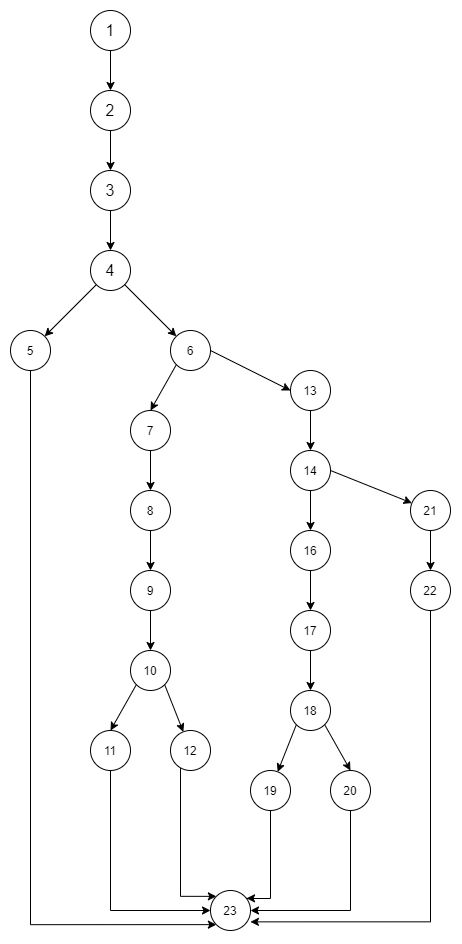

The diagram above was exported from draw.io. Its source (the exported page's mxGraphModel, read from the mxfile embedded in the PNG):
<mxGraphModel dx="622" dy="1162" grid="1" gridSize="10" guides="1" tooltips="1" connect="1" arrows="1" fold="1" page="1" pageScale="1" pageWidth="850" pageHeight="1100" math="0" shadow="0">
  <root>
    <mxCell id="0" />
    <mxCell id="1" parent="0" />
    <mxCell id="QxWbnr8TyCuf-lv5M_WC-6" value="" style="edgeStyle=orthogonalEdgeStyle;rounded=0;orthogonalLoop=1;jettySize=auto;html=1;" edge="1" parent="1" source="QxWbnr8TyCuf-lv5M_WC-1" target="QxWbnr8TyCuf-lv5M_WC-2">
      <mxGeometry relative="1" as="geometry" />
    </mxCell>
    <mxCell id="QxWbnr8TyCuf-lv5M_WC-1" value="&lt;font style=&quot;font-size: 16px&quot;&gt;1&lt;/font&gt;" style="ellipse;whiteSpace=wrap;html=1;aspect=fixed;" vertex="1" parent="1">
      <mxGeometry x="400" y="40" width="40" height="40" as="geometry" />
    </mxCell>
    <mxCell id="QxWbnr8TyCuf-lv5M_WC-7" value="" style="edgeStyle=orthogonalEdgeStyle;rounded=0;orthogonalLoop=1;jettySize=auto;html=1;" edge="1" parent="1" source="QxWbnr8TyCuf-lv5M_WC-2" target="QxWbnr8TyCuf-lv5M_WC-3">
      <mxGeometry relative="1" as="geometry" />
    </mxCell>
    <mxCell id="QxWbnr8TyCuf-lv5M_WC-2" value="&lt;font style=&quot;font-size: 16px&quot;&gt;2&lt;/font&gt;" style="ellipse;whiteSpace=wrap;html=1;aspect=fixed;" vertex="1" parent="1">
      <mxGeometry x="400" y="120" width="40" height="40" as="geometry" />
    </mxCell>
    <mxCell id="QxWbnr8TyCuf-lv5M_WC-3" value="&lt;font style=&quot;font-size: 16px&quot;&gt;3&lt;/font&gt;" style="ellipse;whiteSpace=wrap;html=1;aspect=fixed;" vertex="1" parent="1">
      <mxGeometry x="400" y="200" width="40" height="40" as="geometry" />
    </mxCell>
    <mxCell id="QxWbnr8TyCuf-lv5M_WC-4" value="&lt;font style=&quot;font-size: 16px&quot;&gt;4&lt;/font&gt;" style="ellipse;whiteSpace=wrap;html=1;aspect=fixed;" vertex="1" parent="1">
      <mxGeometry x="400" y="280" width="40" height="40" as="geometry" />
    </mxCell>
    <mxCell id="QxWbnr8TyCuf-lv5M_WC-5" value="" style="endArrow=classic;html=1;entryX=0.5;entryY=0;entryDx=0;entryDy=0;exitX=0.5;exitY=1;exitDx=0;exitDy=0;" edge="1" parent="1" source="QxWbnr8TyCuf-lv5M_WC-3" target="QxWbnr8TyCuf-lv5M_WC-4">
      <mxGeometry width="50" height="50" relative="1" as="geometry">
        <mxPoint x="270" y="210" as="sourcePoint" />
        <mxPoint x="320" y="160" as="targetPoint" />
      </mxGeometry>
    </mxCell>
    <mxCell id="QxWbnr8TyCuf-lv5M_WC-53" value="" style="edgeStyle=orthogonalEdgeStyle;rounded=0;orthogonalLoop=1;jettySize=auto;html=1;entryX=0;entryY=1;entryDx=0;entryDy=0;" edge="1" parent="1" source="QxWbnr8TyCuf-lv5M_WC-8" target="QxWbnr8TyCuf-lv5M_WC-51">
      <mxGeometry relative="1" as="geometry">
        <mxPoint x="339.9999999999999" y="480.0000000000002" as="targetPoint" />
        <Array as="points">
          <mxPoint x="340" y="954" />
        </Array>
      </mxGeometry>
    </mxCell>
    <mxCell id="QxWbnr8TyCuf-lv5M_WC-8" value="5" style="ellipse;whiteSpace=wrap;html=1;aspect=fixed;" vertex="1" parent="1">
      <mxGeometry x="320" y="360" width="40" height="40" as="geometry" />
    </mxCell>
    <mxCell id="QxWbnr8TyCuf-lv5M_WC-9" value="" style="endArrow=classic;html=1;exitX=0;exitY=1;exitDx=0;exitDy=0;" edge="1" parent="1" source="QxWbnr8TyCuf-lv5M_WC-4" target="QxWbnr8TyCuf-lv5M_WC-8">
      <mxGeometry width="50" height="50" relative="1" as="geometry">
        <mxPoint x="250" y="360" as="sourcePoint" />
        <mxPoint x="300" y="310" as="targetPoint" />
      </mxGeometry>
    </mxCell>
    <mxCell id="QxWbnr8TyCuf-lv5M_WC-10" value="6" style="ellipse;whiteSpace=wrap;html=1;aspect=fixed;" vertex="1" parent="1">
      <mxGeometry x="480" y="360" width="40" height="40" as="geometry" />
    </mxCell>
    <mxCell id="QxWbnr8TyCuf-lv5M_WC-11" value="" style="endArrow=classic;html=1;exitX=1;exitY=1;exitDx=0;exitDy=0;entryX=0;entryY=0;entryDx=0;entryDy=0;" edge="1" parent="1" source="QxWbnr8TyCuf-lv5M_WC-4" target="QxWbnr8TyCuf-lv5M_WC-10">
      <mxGeometry width="50" height="50" relative="1" as="geometry">
        <mxPoint x="370" y="510" as="sourcePoint" />
        <mxPoint x="420" y="460" as="targetPoint" />
      </mxGeometry>
    </mxCell>
    <mxCell id="QxWbnr8TyCuf-lv5M_WC-19" value="" style="edgeStyle=orthogonalEdgeStyle;rounded=0;orthogonalLoop=1;jettySize=auto;html=1;" edge="1" parent="1" source="QxWbnr8TyCuf-lv5M_WC-12" target="QxWbnr8TyCuf-lv5M_WC-13">
      <mxGeometry relative="1" as="geometry" />
    </mxCell>
    <mxCell id="QxWbnr8TyCuf-lv5M_WC-12" value="7" style="ellipse;whiteSpace=wrap;html=1;aspect=fixed;" vertex="1" parent="1">
      <mxGeometry x="440" y="440" width="40" height="40" as="geometry" />
    </mxCell>
    <mxCell id="QxWbnr8TyCuf-lv5M_WC-20" value="" style="edgeStyle=orthogonalEdgeStyle;rounded=0;orthogonalLoop=1;jettySize=auto;html=1;" edge="1" parent="1" source="QxWbnr8TyCuf-lv5M_WC-13" target="QxWbnr8TyCuf-lv5M_WC-14">
      <mxGeometry relative="1" as="geometry" />
    </mxCell>
    <mxCell id="QxWbnr8TyCuf-lv5M_WC-13" value="8" style="ellipse;whiteSpace=wrap;html=1;aspect=fixed;" vertex="1" parent="1">
      <mxGeometry x="440" y="520" width="40" height="40" as="geometry" />
    </mxCell>
    <mxCell id="QxWbnr8TyCuf-lv5M_WC-21" value="" style="edgeStyle=orthogonalEdgeStyle;rounded=0;orthogonalLoop=1;jettySize=auto;html=1;" edge="1" parent="1" source="QxWbnr8TyCuf-lv5M_WC-14" target="QxWbnr8TyCuf-lv5M_WC-15">
      <mxGeometry relative="1" as="geometry" />
    </mxCell>
    <mxCell id="QxWbnr8TyCuf-lv5M_WC-14" value="9" style="ellipse;whiteSpace=wrap;html=1;aspect=fixed;" vertex="1" parent="1">
      <mxGeometry x="440" y="600" width="40" height="40" as="geometry" />
    </mxCell>
    <mxCell id="QxWbnr8TyCuf-lv5M_WC-15" value="10" style="ellipse;whiteSpace=wrap;html=1;aspect=fixed;" vertex="1" parent="1">
      <mxGeometry x="440" y="680" width="40" height="40" as="geometry" />
    </mxCell>
    <mxCell id="QxWbnr8TyCuf-lv5M_WC-55" value="" style="edgeStyle=orthogonalEdgeStyle;rounded=0;orthogonalLoop=1;jettySize=auto;html=1;entryX=0;entryY=0.5;entryDx=0;entryDy=0;" edge="1" parent="1" source="QxWbnr8TyCuf-lv5M_WC-16" target="QxWbnr8TyCuf-lv5M_WC-51">
      <mxGeometry relative="1" as="geometry">
        <mxPoint x="419.9999999999999" y="879.9999999999998" as="targetPoint" />
        <Array as="points">
          <mxPoint x="420" y="940" />
        </Array>
      </mxGeometry>
    </mxCell>
    <mxCell id="QxWbnr8TyCuf-lv5M_WC-16" value="11" style="ellipse;whiteSpace=wrap;html=1;aspect=fixed;" vertex="1" parent="1">
      <mxGeometry x="400" y="760" width="40" height="40" as="geometry" />
    </mxCell>
    <mxCell id="QxWbnr8TyCuf-lv5M_WC-57" value="" style="edgeStyle=orthogonalEdgeStyle;rounded=0;orthogonalLoop=1;jettySize=auto;html=1;entryX=0;entryY=0;entryDx=0;entryDy=0;" edge="1" parent="1" source="QxWbnr8TyCuf-lv5M_WC-17" target="QxWbnr8TyCuf-lv5M_WC-51">
      <mxGeometry relative="1" as="geometry">
        <mxPoint x="499.9999999999999" y="880" as="targetPoint" />
        <Array as="points">
          <mxPoint x="490" y="926" />
        </Array>
      </mxGeometry>
    </mxCell>
    <mxCell id="QxWbnr8TyCuf-lv5M_WC-17" value="12" style="ellipse;whiteSpace=wrap;html=1;aspect=fixed;" vertex="1" parent="1">
      <mxGeometry x="480" y="760" width="40" height="40" as="geometry" />
    </mxCell>
    <mxCell id="QxWbnr8TyCuf-lv5M_WC-18" value="" style="endArrow=classic;html=1;exitX=0;exitY=1;exitDx=0;exitDy=0;entryX=0.5;entryY=0;entryDx=0;entryDy=0;" edge="1" parent="1" source="QxWbnr8TyCuf-lv5M_WC-10" target="QxWbnr8TyCuf-lv5M_WC-12">
      <mxGeometry width="50" height="50" relative="1" as="geometry">
        <mxPoint x="380" y="420" as="sourcePoint" />
        <mxPoint x="430" y="370" as="targetPoint" />
      </mxGeometry>
    </mxCell>
    <mxCell id="QxWbnr8TyCuf-lv5M_WC-22" value="" style="endArrow=classic;html=1;exitX=0;exitY=1;exitDx=0;exitDy=0;entryX=0.5;entryY=0;entryDx=0;entryDy=0;" edge="1" parent="1" source="QxWbnr8TyCuf-lv5M_WC-15" target="QxWbnr8TyCuf-lv5M_WC-16">
      <mxGeometry width="50" height="50" relative="1" as="geometry">
        <mxPoint x="350" y="780" as="sourcePoint" />
        <mxPoint x="430" y="760" as="targetPoint" />
      </mxGeometry>
    </mxCell>
    <mxCell id="QxWbnr8TyCuf-lv5M_WC-23" value="" style="endArrow=classic;html=1;exitX=1;exitY=1;exitDx=0;exitDy=0;" edge="1" parent="1" source="QxWbnr8TyCuf-lv5M_WC-15" target="QxWbnr8TyCuf-lv5M_WC-17">
      <mxGeometry width="50" height="50" relative="1" as="geometry">
        <mxPoint x="470" y="830" as="sourcePoint" />
        <mxPoint x="520" y="780" as="targetPoint" />
      </mxGeometry>
    </mxCell>
    <mxCell id="QxWbnr8TyCuf-lv5M_WC-32" value="" style="edgeStyle=orthogonalEdgeStyle;rounded=0;orthogonalLoop=1;jettySize=auto;html=1;" edge="1" parent="1" source="QxWbnr8TyCuf-lv5M_WC-25" target="QxWbnr8TyCuf-lv5M_WC-26">
      <mxGeometry relative="1" as="geometry" />
    </mxCell>
    <mxCell id="QxWbnr8TyCuf-lv5M_WC-25" value="13" style="ellipse;whiteSpace=wrap;html=1;aspect=fixed;" vertex="1" parent="1">
      <mxGeometry x="600" y="400" width="40" height="40" as="geometry" />
    </mxCell>
    <mxCell id="QxWbnr8TyCuf-lv5M_WC-41" value="" style="edgeStyle=orthogonalEdgeStyle;rounded=0;orthogonalLoop=1;jettySize=auto;html=1;" edge="1" parent="1" source="QxWbnr8TyCuf-lv5M_WC-26" target="QxWbnr8TyCuf-lv5M_WC-39">
      <mxGeometry relative="1" as="geometry" />
    </mxCell>
    <mxCell id="QxWbnr8TyCuf-lv5M_WC-26" value="14" style="ellipse;whiteSpace=wrap;html=1;aspect=fixed;" vertex="1" parent="1">
      <mxGeometry x="600" y="480" width="40" height="40" as="geometry" />
    </mxCell>
    <mxCell id="QxWbnr8TyCuf-lv5M_WC-38" value="" style="edgeStyle=orthogonalEdgeStyle;rounded=0;orthogonalLoop=1;jettySize=auto;html=1;entryX=0.5;entryY=0;entryDx=0;entryDy=0;" edge="1" parent="1" source="QxWbnr8TyCuf-lv5M_WC-27" target="QxWbnr8TyCuf-lv5M_WC-28">
      <mxGeometry relative="1" as="geometry">
        <mxPoint x="620" y="640" as="targetPoint" />
        <Array as="points" />
      </mxGeometry>
    </mxCell>
    <mxCell id="QxWbnr8TyCuf-lv5M_WC-27" value="21" style="ellipse;whiteSpace=wrap;html=1;aspect=fixed;" vertex="1" parent="1">
      <mxGeometry x="720" y="520" width="40" height="40" as="geometry" />
    </mxCell>
    <mxCell id="QxWbnr8TyCuf-lv5M_WC-28" value="22" style="ellipse;whiteSpace=wrap;html=1;aspect=fixed;" vertex="1" parent="1">
      <mxGeometry x="720" y="600" width="40" height="40" as="geometry" />
    </mxCell>
    <mxCell id="QxWbnr8TyCuf-lv5M_WC-63" value="" style="edgeStyle=orthogonalEdgeStyle;rounded=0;orthogonalLoop=1;jettySize=auto;html=1;entryX=0.998;entryY=0.784;entryDx=0;entryDy=0;entryPerimeter=0;exitX=0.5;exitY=1;exitDx=0;exitDy=0;" edge="1" parent="1" source="QxWbnr8TyCuf-lv5M_WC-28" target="QxWbnr8TyCuf-lv5M_WC-51">
      <mxGeometry relative="1" as="geometry">
        <mxPoint x="740.0000000000002" y="720.0000000000002" as="sourcePoint" />
        <mxPoint x="740" y="800" as="targetPoint" />
        <Array as="points">
          <mxPoint x="740" y="951" />
        </Array>
      </mxGeometry>
    </mxCell>
    <mxCell id="QxWbnr8TyCuf-lv5M_WC-31" value="" style="endArrow=classic;html=1;exitX=1;exitY=0.5;exitDx=0;exitDy=0;entryX=0;entryY=0.5;entryDx=0;entryDy=0;" edge="1" parent="1" source="QxWbnr8TyCuf-lv5M_WC-10" target="QxWbnr8TyCuf-lv5M_WC-25">
      <mxGeometry width="50" height="50" relative="1" as="geometry">
        <mxPoint x="530" y="500" as="sourcePoint" />
        <mxPoint x="580" y="450" as="targetPoint" />
      </mxGeometry>
    </mxCell>
    <mxCell id="QxWbnr8TyCuf-lv5M_WC-42" value="" style="edgeStyle=orthogonalEdgeStyle;rounded=0;orthogonalLoop=1;jettySize=auto;html=1;" edge="1" parent="1" source="QxWbnr8TyCuf-lv5M_WC-39" target="QxWbnr8TyCuf-lv5M_WC-40">
      <mxGeometry relative="1" as="geometry" />
    </mxCell>
    <mxCell id="QxWbnr8TyCuf-lv5M_WC-39" value="16" style="ellipse;whiteSpace=wrap;html=1;aspect=fixed;" vertex="1" parent="1">
      <mxGeometry x="600" y="560" width="40" height="40" as="geometry" />
    </mxCell>
    <mxCell id="QxWbnr8TyCuf-lv5M_WC-44" value="" style="edgeStyle=orthogonalEdgeStyle;rounded=0;orthogonalLoop=1;jettySize=auto;html=1;" edge="1" parent="1" source="QxWbnr8TyCuf-lv5M_WC-40" target="QxWbnr8TyCuf-lv5M_WC-43">
      <mxGeometry relative="1" as="geometry" />
    </mxCell>
    <mxCell id="QxWbnr8TyCuf-lv5M_WC-40" value="17" style="ellipse;whiteSpace=wrap;html=1;aspect=fixed;" vertex="1" parent="1">
      <mxGeometry x="600" y="640" width="40" height="40" as="geometry" />
    </mxCell>
    <mxCell id="QxWbnr8TyCuf-lv5M_WC-43" value="18" style="ellipse;whiteSpace=wrap;html=1;aspect=fixed;" vertex="1" parent="1">
      <mxGeometry x="600" y="720" width="40" height="40" as="geometry" />
    </mxCell>
    <mxCell id="QxWbnr8TyCuf-lv5M_WC-59" value="" style="edgeStyle=orthogonalEdgeStyle;rounded=0;orthogonalLoop=1;jettySize=auto;html=1;entryX=0.901;entryY=0.195;entryDx=0;entryDy=0;entryPerimeter=0;" edge="1" parent="1" source="QxWbnr8TyCuf-lv5M_WC-45" target="QxWbnr8TyCuf-lv5M_WC-51">
      <mxGeometry relative="1" as="geometry">
        <mxPoint x="579.9999999999999" y="920" as="targetPoint" />
        <Array as="points">
          <mxPoint x="580" y="928" />
          <mxPoint x="556" y="928" />
        </Array>
      </mxGeometry>
    </mxCell>
    <mxCell id="QxWbnr8TyCuf-lv5M_WC-45" value="19" style="ellipse;whiteSpace=wrap;html=1;aspect=fixed;" vertex="1" parent="1">
      <mxGeometry x="560" y="800" width="40" height="40" as="geometry" />
    </mxCell>
    <mxCell id="QxWbnr8TyCuf-lv5M_WC-61" value="" style="edgeStyle=orthogonalEdgeStyle;rounded=0;orthogonalLoop=1;jettySize=auto;html=1;entryX=1;entryY=0.5;entryDx=0;entryDy=0;" edge="1" parent="1" source="QxWbnr8TyCuf-lv5M_WC-46" target="QxWbnr8TyCuf-lv5M_WC-51">
      <mxGeometry relative="1" as="geometry">
        <mxPoint x="660" y="920" as="targetPoint" />
        <Array as="points">
          <mxPoint x="660" y="940" />
        </Array>
      </mxGeometry>
    </mxCell>
    <mxCell id="QxWbnr8TyCuf-lv5M_WC-46" value="20" style="ellipse;whiteSpace=wrap;html=1;aspect=fixed;" vertex="1" parent="1">
      <mxGeometry x="640" y="800" width="40" height="40" as="geometry" />
    </mxCell>
    <mxCell id="QxWbnr8TyCuf-lv5M_WC-47" value="" style="endArrow=classic;html=1;exitX=0;exitY=1;exitDx=0;exitDy=0;" edge="1" parent="1" source="QxWbnr8TyCuf-lv5M_WC-43" target="QxWbnr8TyCuf-lv5M_WC-45">
      <mxGeometry width="50" height="50" relative="1" as="geometry">
        <mxPoint x="530" y="760" as="sourcePoint" />
        <mxPoint x="580" y="710" as="targetPoint" />
      </mxGeometry>
    </mxCell>
    <mxCell id="QxWbnr8TyCuf-lv5M_WC-48" value="" style="endArrow=classic;html=1;exitX=1;exitY=1;exitDx=0;exitDy=0;entryX=0.5;entryY=0;entryDx=0;entryDy=0;" edge="1" parent="1" source="QxWbnr8TyCuf-lv5M_WC-43" target="QxWbnr8TyCuf-lv5M_WC-46">
      <mxGeometry width="50" height="50" relative="1" as="geometry">
        <mxPoint x="600" y="970" as="sourcePoint" />
        <mxPoint x="650" y="920" as="targetPoint" />
      </mxGeometry>
    </mxCell>
    <mxCell id="QxWbnr8TyCuf-lv5M_WC-49" value="" style="endArrow=classic;html=1;exitX=1;exitY=0.5;exitDx=0;exitDy=0;" edge="1" parent="1" source="QxWbnr8TyCuf-lv5M_WC-26" target="QxWbnr8TyCuf-lv5M_WC-27">
      <mxGeometry width="50" height="50" relative="1" as="geometry">
        <mxPoint x="660" y="590" as="sourcePoint" />
        <mxPoint x="710" y="540" as="targetPoint" />
      </mxGeometry>
    </mxCell>
    <mxCell id="QxWbnr8TyCuf-lv5M_WC-51" value="23" style="ellipse;whiteSpace=wrap;html=1;aspect=fixed;" vertex="1" parent="1">
      <mxGeometry x="520" y="920" width="40" height="40" as="geometry" />
    </mxCell>
  </root>
</mxGraphModel>